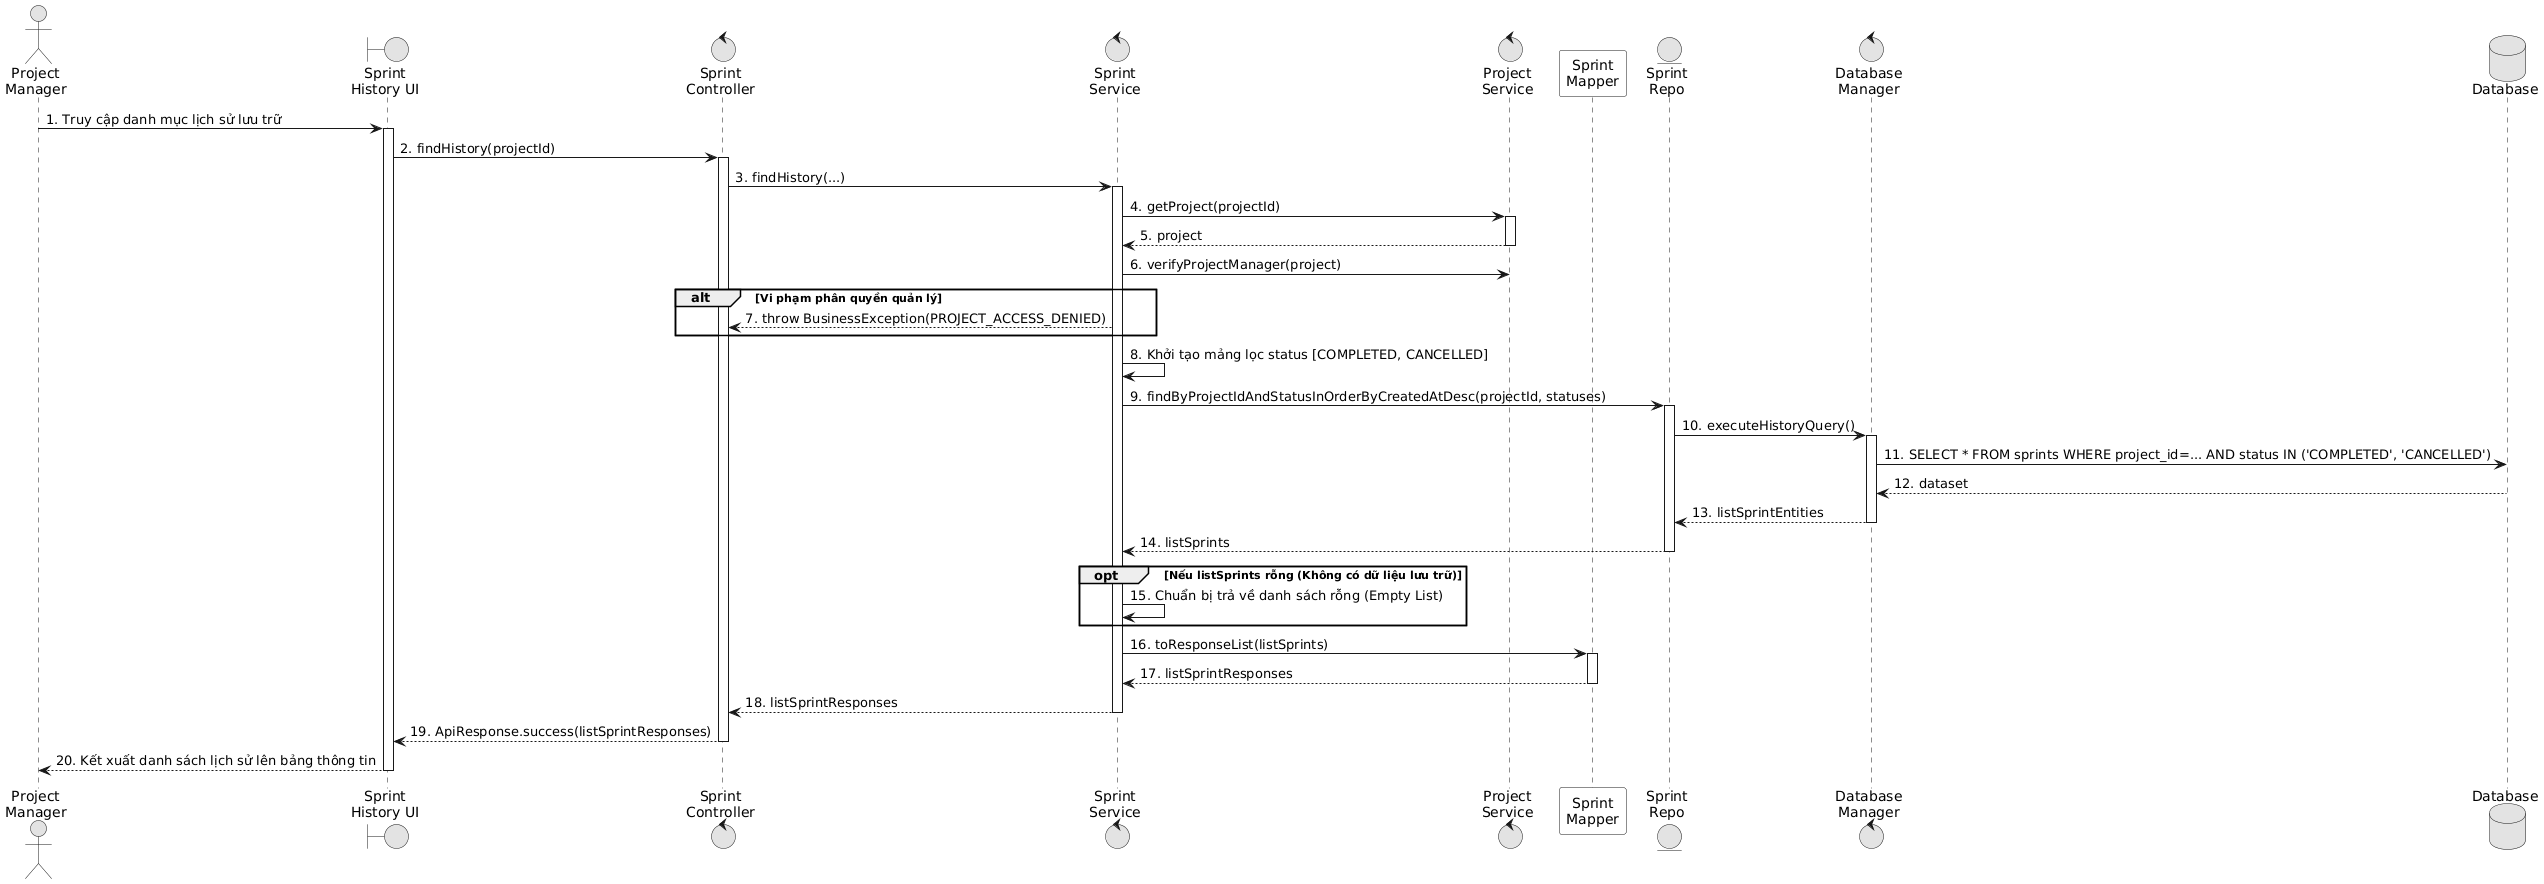

The diagram above was rendered by PlantUML. Its source (embedded in the PNG):
@startuml
skinparam monochrome true
skinparam BackgroundColor white
skinparam ParticipantBackgroundColor white
skinparam ParticipantPadding 10
skinparam linetype ortho

actor "Project\nManager" as PM
boundary "Sprint\nHistory UI" as UI
control "Sprint\nController" as CTR
control "Sprint\nService" as SVC
control "Project\nService" as PRJ
participant "Sprint\nMapper" as MAP
entity "Sprint\nRepo" as S_REP
control "Database\nManager" as DBM
database "Database" as DB

PM -> UI: 1. Truy cập danh mục lịch sử lưu trữ
activate UI
UI -> CTR: 2. findHistory(projectId)
activate CTR
CTR -> SVC: 3. findHistory(...)
activate SVC

SVC -> PRJ: 4. getProject(projectId)
activate PRJ
PRJ --> SVC: 5. project
deactivate PRJ

SVC -> PRJ: 6. verifyProjectManager(project)
alt Vi phạm phân quyền quản lý
    SVC --> CTR: 7. throw BusinessException(PROJECT_ACCESS_DENIED)
end

SVC -> SVC: 8. Khởi tạo mảng lọc status [COMPLETED, CANCELLED]
SVC -> S_REP: 9. findByProjectIdAndStatusInOrderByCreatedAtDesc(projectId, statuses)
activate S_REP
S_REP -> DBM: 10. executeHistoryQuery()
activate DBM
DBM -> DB: 11. SELECT * FROM sprints WHERE project_id=... AND status IN ('COMPLETED', 'CANCELLED')
DB --> DBM: 12. dataset
DBM --> S_REP: 13. listSprintEntities
deactivate DBM
S_REP --> SVC: 14. listSprints
deactivate S_REP

opt Nếu listSprints rỗng (Không có dữ liệu lưu trữ)
    SVC -> SVC: 15. Chuẩn bị trả về danh sách rỗng (Empty List)
end

SVC -> MAP: 16. toResponseList(listSprints)
activate MAP
MAP --> SVC: 17. listSprintResponses
deactivate MAP

SVC --> CTR: 18. listSprintResponses
deactivate SVC
CTR --> UI: 19. ApiResponse.success(listSprintResponses)
deactivate CTR
UI --> PM: 20. Kết xuất danh sách lịch sử lên bảng thông tin
deactivate UI
@enduml